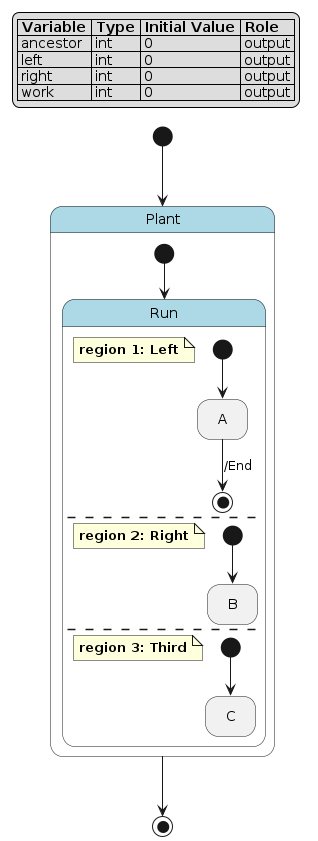

The diagram above was rendered by PlantUML. Its source (embedded in the PNG):
@startuml
hide empty description

skinparam state {
  BackgroundColor<<pseudo>> LightGray
  BackgroundColor<<composite>> LightBlue
  BorderColor<<pseudo>> Gray
  FontStyle<<pseudo>> italic
}

legend top left
|= Variable |= Type |= Initial Value |= Role |
| ancestor | int | 0 | output |
| left | int | 0 | output |
| right | int | 0 | output |
| work | int | 0 | output |
endlegend

state "Plant" as plant <<composite>> {
    state "Run" as plant__run <<composite>> {
        note as plant__run__left
            **region 1: Left**
        end note
        state "A" as plant__run__left__a
        [*] --> plant__run__left__a
        plant__run__left__a --> [*] : /End
        --
        note as plant__run__right
            **region 2: Right**
        end note
        state "B" as plant__run__right__b
        [*] --> plant__run__right__b
        --
        note as plant__run__third
            **region 3: Third**
        end note
        state "C" as plant__run__third__c
        [*] --> plant__run__third__c
    }
    [*] --> plant__run
}
[*] --> plant
plant --> [*]
@enduml